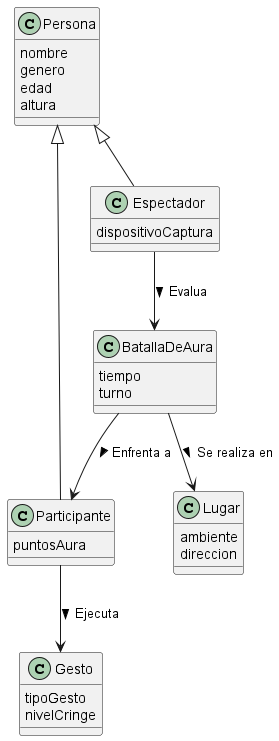

The diagram above was rendered by PlantUML. Its source (embedded in the PNG):
@startuml

class Persona {
    nombre
    genero
    edad
    altura
}

class Participante {
    puntosAura
}

class Espectador {
    dispositivoCaptura
}

class BatallaDeAura {
    tiempo
    turno
}

class Gesto {
    tipoGesto
    nivelCringe
}

class Lugar {
    ambiente
    direccion
}

' Relaciones de Herencia (Roles que adopta una Persona)
Persona <|-- Participante
Persona <|-- Espectador

' Relaciones Semánticas
BatallaDeAura --> Participante : "Enfrenta a >"
Participante --> Gesto : "Ejecuta >"
Espectador --> BatallaDeAura : "Evalua >"
BatallaDeAura --> Lugar : "Se realiza en >"

@enduml